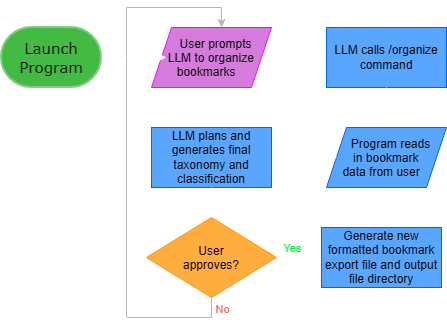

The diagram above was exported from draw.io. Its source (the exported page's mxGraphModel, read from the mxfile embedded in the PNG):
<mxGraphModel dx="705" dy="371" grid="1" gridSize="10" guides="1" tooltips="1" connect="1" arrows="1" fold="1" page="1" pageScale="1" pageWidth="850" pageHeight="1100" math="0" shadow="0">
  <root>
    <mxCell id="0" />
    <mxCell id="1" parent="0" />
    <mxCell id="WzTR5dplXnq_eaBTt87m-1" parent="1" style="strokeWidth=2;html=1;shape=mxgraph.flowchart.terminator;whiteSpace=wrap;fillColor=#008a00;fontColor=#ffffff;strokeColor=#005700;" value="&lt;font face=&quot;Verdana&quot; style=&quot;font-size: 15px;&quot;&gt;Launch Program&lt;/font&gt;" vertex="1">
      <mxGeometry height="60" width="100" x="40" y="250" as="geometry" />
    </mxCell>
    <mxCell id="WzTR5dplXnq_eaBTt87m-4" parent="1" style="rounded=0;whiteSpace=wrap;html=1;strokeColor=light-dark(#000000,#0062FF);fillColor=light-dark(#FFFFFF,#59A6FF);fontColor=light-dark(#000000,#000000);" value="LLM plans and generates final taxonomy and classification" vertex="1">
      <mxGeometry height="60" width="120" x="190" y="350" as="geometry" />
    </mxCell>
    <mxCell id="WzTR5dplXnq_eaBTt87m-5" edge="1" parent="1" style="endArrow=classic;html=1;rounded=0;defaultLabelBackgroundColor=page;exitX=1;exitY=0.5;exitDx=0;exitDy=0;exitPerimeter=0;fillColor=#f5f5f5;strokeColor=light-dark(#666666,#FFFFFF);strokeWidth=1;entryX=0;entryY=0.5;entryDx=0;entryDy=0;" target="WzTR5dplXnq_eaBTt87m-8" value="">
      <mxGeometry height="50" relative="1" width="50" as="geometry">
        <mxPoint x="300" y="279.5" as="sourcePoint" />
        <mxPoint x="360" y="279.5" as="targetPoint" />
      </mxGeometry>
    </mxCell>
    <mxCell id="WzTR5dplXnq_eaBTt87m-8" parent="1" style="rounded=0;whiteSpace=wrap;html=1;strokeColor=light-dark(#000000,#0062FF);fillColor=light-dark(#FFFFFF,#59A6FF);fontColor=light-dark(#000000,#000000);" value="LLM calls /organize command" vertex="1">
      <mxGeometry height="60" width="120" x="365" y="250" as="geometry" />
    </mxCell>
    <mxCell id="WzTR5dplXnq_eaBTt87m-9" parent="1" style="shape=parallelogram;perimeter=parallelogramPerimeter;whiteSpace=wrap;html=1;shapeInside=1;fixedSize=1;fillColor=light-dark(#000000,#D47BDC);strokeColor=light-dark(#000000,#E711FF);fontColor=light-dark(#000000,#000000);" value="User prompts LLM to organize bookmarks" vertex="1">
      <mxGeometry height="60" width="120" x="190" y="250" as="geometry" />
    </mxCell>
    <mxCell id="WzTR5dplXnq_eaBTt87m-10" parent="1" style="shape=parallelogram;perimeter=parallelogramPerimeter;whiteSpace=wrap;html=1;shapeInside=1;fixedSize=1;fillColor=light-dark(#000000,#59A6FF);strokeColor=light-dark(#000000,#0062FF);fontColor=light-dark(#000000,#000000);" value="Program reads in bookmark data from user" vertex="1">
      <mxGeometry height="60" width="120" x="365" y="350" as="geometry" />
    </mxCell>
    <mxCell id="WzTR5dplXnq_eaBTt87m-22" edge="1" parent="1" source="WzTR5dplXnq_eaBTt87m-14" style="edgeStyle=orthogonalEdgeStyle;rounded=0;orthogonalLoop=1;jettySize=auto;html=1;exitX=0.5;exitY=1;exitDx=0;exitDy=0;defaultLabelBackgroundColor=page;strokeColor=light-dark(#FFFFFF,#B7B7B7);" target="WzTR5dplXnq_eaBTt87m-9">
      <mxGeometry relative="1" x="-0.0189" as="geometry">
        <Array as="points">
          <mxPoint x="250" y="540" />
          <mxPoint x="165" y="540" />
          <mxPoint x="165" y="230" />
          <mxPoint x="260" y="230" />
        </Array>
      </mxGeometry>
    </mxCell>
    <mxCell id="WzTR5dplXnq_eaBTt87m-23" connectable="0" parent="WzTR5dplXnq_eaBTt87m-22" style="edgeLabel;html=1;align=center;verticalAlign=middle;resizable=0;points=[];inheritText=fontFamily,fontSize,fontStyle,textOpacity,labelBorderColor,labelBorderWidth,labelBackgroundColor,defaultLabelBackgroundColor,labelPadding;defaultLabelBackgroundColor=page;fontColor=light-dark(#000000,#FF5F5D);" value="No" vertex="1">
      <mxGeometry relative="1" x="-0.9565" as="geometry">
        <mxPoint x="10" as="offset" />
      </mxGeometry>
    </mxCell>
    <mxCell id="WzTR5dplXnq_eaBTt87m-14" parent="1" style="rhombus;whiteSpace=wrap;html=1;shapeInside=1;fillColor=light-dark(#FFFFFF,#FFAD3F);strokeColor=light-dark(#000000,#FF9200);fontColor=light-dark(#000000,#000000);" value="User approves?" vertex="1">
      <mxGeometry height="80" width="130" x="185" y="440" as="geometry" />
    </mxCell>
    <mxCell id="WzTR5dplXnq_eaBTt87m-17" edge="1" parent="1" source="WzTR5dplXnq_eaBTt87m-14" style="endArrow=classic;html=1;rounded=0;defaultLabelBackgroundColor=page;exitX=1;exitY=0.5;exitDx=0;exitDy=0;fillColor=#d5e8d4;strokeColor=light-dark(#82B366, #ffffff);" value="">
      <mxGeometry height="50" relative="1" width="50" as="geometry">
        <mxPoint x="380" y="480" as="sourcePoint" />
        <mxPoint x="360" y="480" as="targetPoint" />
      </mxGeometry>
    </mxCell>
    <mxCell id="WzTR5dplXnq_eaBTt87m-18" connectable="0" parent="WzTR5dplXnq_eaBTt87m-17" style="edgeLabel;html=1;align=center;verticalAlign=middle;resizable=0;points=[];inheritText=fontFamily,fontSize,fontStyle,textOpacity,labelBorderColor,labelBorderWidth,labelBackgroundColor,defaultLabelBackgroundColor,labelPadding;defaultLabelBackgroundColor=page;fontColor=light-dark(#000000,#00FF33);" value="Yes" vertex="1">
      <mxGeometry relative="1" x="0.1591" y="-1" as="geometry">
        <mxPoint x="-11" y="-11" as="offset" />
      </mxGeometry>
    </mxCell>
    <mxCell id="WzTR5dplXnq_eaBTt87m-19" parent="1" style="rounded=0;whiteSpace=wrap;html=1;strokeColor=light-dark(#000000,#0062FF);fillColor=light-dark(#FFFFFF,#59A6FF);fontColor=light-dark(#000000,#000000);" value="Generate new formatted bookmark export file and output file directory" vertex="1">
      <mxGeometry height="60" width="120" x="360" y="450" as="geometry" />
    </mxCell>
    <mxCell id="WzTR5dplXnq_eaBTt87m-26" edge="1" parent="1" style="endArrow=classic;html=1;rounded=0;defaultLabelBackgroundColor=page;exitX=1;exitY=0.5;exitDx=0;exitDy=0;exitPerimeter=0;fillColor=#f5f5f5;strokeColor=light-dark(#666666,#FFFFFF);strokeWidth=1;entryX=0;entryY=0.5;entryDx=0;entryDy=0;" value="">
      <mxGeometry height="50" relative="1" width="50" as="geometry">
        <mxPoint x="140" y="279.5" as="sourcePoint" />
        <mxPoint x="205" y="280" as="targetPoint" />
      </mxGeometry>
    </mxCell>
    <mxCell id="WzTR5dplXnq_eaBTt87m-27" edge="1" parent="1" source="WzTR5dplXnq_eaBTt87m-8" style="endArrow=classic;html=1;rounded=0;defaultLabelBackgroundColor=page;exitX=0.5;exitY=1;exitDx=0;exitDy=0;fillColor=#f5f5f5;strokeColor=light-dark(#666666,#FFFFFF);strokeWidth=1;entryX=0.5;entryY=0;entryDx=0;entryDy=0;" target="WzTR5dplXnq_eaBTt87m-10" value="">
      <mxGeometry height="50" relative="1" width="50" as="geometry">
        <mxPoint x="360" y="290" as="sourcePoint" />
        <mxPoint x="425" y="290.5" as="targetPoint" />
      </mxGeometry>
    </mxCell>
    <mxCell id="WzTR5dplXnq_eaBTt87m-28" edge="1" parent="1" source="WzTR5dplXnq_eaBTt87m-10" style="endArrow=classic;html=1;rounded=0;defaultLabelBackgroundColor=page;fillColor=#f5f5f5;strokeColor=light-dark(#666666,#FFFFFF);strokeWidth=1;entryX=1;entryY=0.5;entryDx=0;entryDy=0;" target="WzTR5dplXnq_eaBTt87m-4" value="">
      <mxGeometry height="50" relative="1" width="50" as="geometry">
        <mxPoint x="330" y="410" as="sourcePoint" />
        <mxPoint x="395" y="410.5" as="targetPoint" />
      </mxGeometry>
    </mxCell>
    <mxCell id="WzTR5dplXnq_eaBTt87m-29" edge="1" parent="1" source="WzTR5dplXnq_eaBTt87m-4" style="endArrow=classic;html=1;rounded=0;defaultLabelBackgroundColor=page;fillColor=#f5f5f5;strokeColor=light-dark(#666666,#FFFFFF);strokeWidth=1;entryX=0.5;entryY=0;entryDx=0;entryDy=0;exitX=0.5;exitY=1;exitDx=0;exitDy=0;" target="WzTR5dplXnq_eaBTt87m-14" value="">
      <mxGeometry height="50" relative="1" width="50" as="geometry">
        <mxPoint x="395" y="420" as="sourcePoint" />
        <mxPoint x="330" y="420" as="targetPoint" />
      </mxGeometry>
    </mxCell>
  </root>
</mxGraphModel>